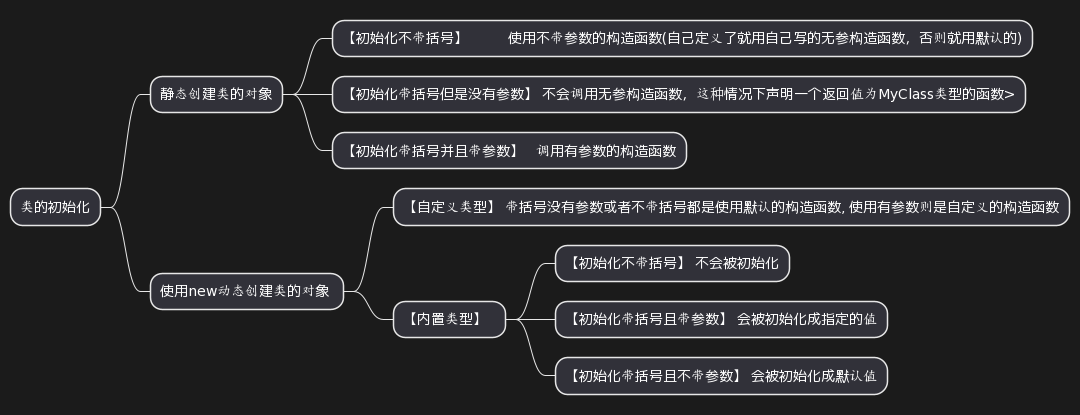

The diagram above was rendered by PlantUML. Its source (embedded in the PNG):
@startmindmap
   * 类的初始化
   
   ** 静态创建类的对象
   *** 【初始化不带括号】          使用不带参数的构造函数(自己定义了就用自己写的无参构造函数，否则就用默认的)
   *** 【初始化带括号但是没有参数】 不会调用无参构造函数，这种情况下声明一个返回值为MyClass类型的函数>
   *** 【初始化带括号并且带参数】   调用有参数的构造函数

   ** 使用new动态创建类的对象 
   *** 【自定义类型】 带括号没有参数或者不带括号都是使用默认的构造函数, 使用有参数则是自定义的构造函数
   *** 【内置类型】  
   **** 【初始化不带括号】 不会被初始化
   **** 【初始化带括号且带参数】 会被初始化成指定的值
   **** 【初始化带括号且不带参数】 会被初始化成默认值
@endmindmap